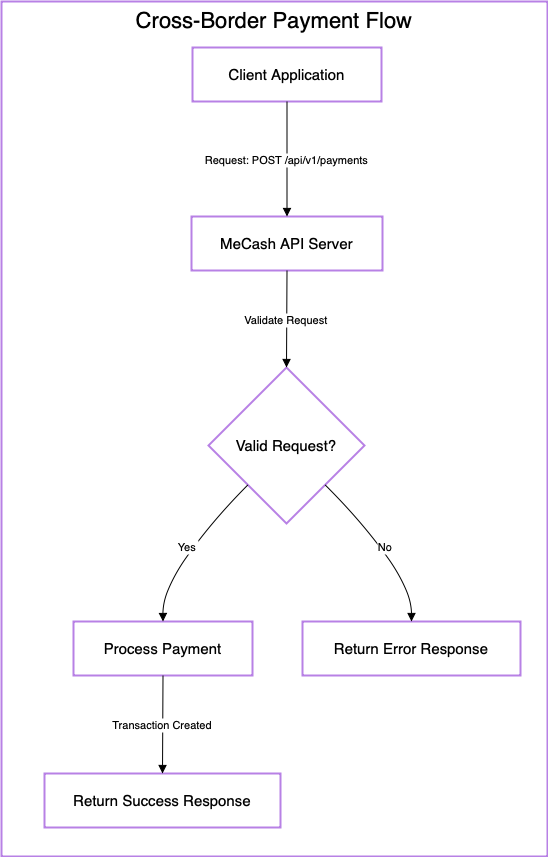

The diagram above was exported from draw.io. Its source (the exported page's mxGraphModel, read from the mxfile embedded in the PNG):
<mxGraphModel dx="681" dy="541" grid="1" gridSize="10" guides="1" tooltips="1" connect="1" arrows="1" fold="1" page="1" pageScale="1" pageWidth="850" pageHeight="1100" math="0" shadow="0">
  <root>
    <mxCell id="0" />
    <mxCell id="1" parent="0" />
    <mxCell id="2X92Wlapu6UOX4Hcx5sU-24" value="Cross-Border Payment Flow" style="whiteSpace=wrap;strokeWidth=2;verticalAlign=top;fontSize=22;strokeColor=#B881E5;" vertex="1" parent="1">
      <mxGeometry x="20" y="20" width="546" height="855" as="geometry" />
    </mxCell>
    <mxCell id="2X92Wlapu6UOX4Hcx5sU-25" value="Client Application" style="whiteSpace=wrap;strokeWidth=2;strokeColor=#B881E5;fontSize=15;" vertex="1" parent="2X92Wlapu6UOX4Hcx5sU-24">
      <mxGeometry x="191" y="46" width="189" height="54" as="geometry" />
    </mxCell>
    <mxCell id="2X92Wlapu6UOX4Hcx5sU-26" value="MeCash API Server" style="whiteSpace=wrap;strokeWidth=2;strokeColor=#B881E5;fontSize=15;" vertex="1" parent="2X92Wlapu6UOX4Hcx5sU-24">
      <mxGeometry x="190" y="215" width="191" height="54" as="geometry" />
    </mxCell>
    <mxCell id="2X92Wlapu6UOX4Hcx5sU-27" value="Valid Request?" style="rhombus;strokeWidth=2;whiteSpace=wrap;strokeColor=#B881E5;fontSize=15;" vertex="1" parent="2X92Wlapu6UOX4Hcx5sU-24">
      <mxGeometry x="207" y="366" width="156" height="156" as="geometry" />
    </mxCell>
    <mxCell id="2X92Wlapu6UOX4Hcx5sU-28" value="Process Payment" style="whiteSpace=wrap;strokeWidth=2;strokeColor=#B881E5;fontSize=15;" vertex="1" parent="2X92Wlapu6UOX4Hcx5sU-24">
      <mxGeometry x="72" y="620" width="179" height="54" as="geometry" />
    </mxCell>
    <mxCell id="2X92Wlapu6UOX4Hcx5sU-29" value="Return Error Response" style="whiteSpace=wrap;strokeWidth=2;strokeColor=#B881E5;fontSize=15;" vertex="1" parent="2X92Wlapu6UOX4Hcx5sU-24">
      <mxGeometry x="301" y="620" width="218" height="54" as="geometry" />
    </mxCell>
    <mxCell id="2X92Wlapu6UOX4Hcx5sU-30" value="Return Success Response" style="whiteSpace=wrap;strokeWidth=2;strokeColor=#B881E5;fontSize=15;" vertex="1" parent="2X92Wlapu6UOX4Hcx5sU-24">
      <mxGeometry x="43" y="772" width="236" height="54" as="geometry" />
    </mxCell>
    <mxCell id="2X92Wlapu6UOX4Hcx5sU-31" value="Request: POST /api/v1/payments" style="curved=1;startArrow=none;endArrow=block;exitX=0.5;exitY=0.99;entryX=0.5;entryY=-0.01;rounded=0;" edge="1" parent="2X92Wlapu6UOX4Hcx5sU-24" source="2X92Wlapu6UOX4Hcx5sU-25" target="2X92Wlapu6UOX4Hcx5sU-26">
      <mxGeometry relative="1" as="geometry">
        <Array as="points" />
      </mxGeometry>
    </mxCell>
    <mxCell id="2X92Wlapu6UOX4Hcx5sU-32" value="Validate Request" style="curved=1;startArrow=none;endArrow=block;exitX=0.5;exitY=0.99;entryX=0.5;entryY=0;rounded=0;" edge="1" parent="2X92Wlapu6UOX4Hcx5sU-24" source="2X92Wlapu6UOX4Hcx5sU-26" target="2X92Wlapu6UOX4Hcx5sU-27">
      <mxGeometry relative="1" as="geometry">
        <Array as="points" />
      </mxGeometry>
    </mxCell>
    <mxCell id="2X92Wlapu6UOX4Hcx5sU-33" value="Yes" style="curved=1;startArrow=none;endArrow=block;exitX=0.01;exitY=1;entryX=0.5;entryY=0;rounded=0;" edge="1" parent="2X92Wlapu6UOX4Hcx5sU-24" source="2X92Wlapu6UOX4Hcx5sU-27" target="2X92Wlapu6UOX4Hcx5sU-28">
      <mxGeometry relative="1" as="geometry">
        <Array as="points">
          <mxPoint x="161" y="571" />
        </Array>
      </mxGeometry>
    </mxCell>
    <mxCell id="2X92Wlapu6UOX4Hcx5sU-34" value="No" style="curved=1;startArrow=none;endArrow=block;exitX=0.99;exitY=1;entryX=0.5;entryY=0;rounded=0;" edge="1" parent="2X92Wlapu6UOX4Hcx5sU-24" source="2X92Wlapu6UOX4Hcx5sU-27" target="2X92Wlapu6UOX4Hcx5sU-29">
      <mxGeometry relative="1" as="geometry">
        <Array as="points">
          <mxPoint x="410" y="571" />
        </Array>
      </mxGeometry>
    </mxCell>
    <mxCell id="2X92Wlapu6UOX4Hcx5sU-35" value="Transaction Created" style="curved=1;startArrow=none;endArrow=block;exitX=0.5;exitY=1;entryX=0.5;entryY=-0.01;rounded=0;" edge="1" parent="2X92Wlapu6UOX4Hcx5sU-24" source="2X92Wlapu6UOX4Hcx5sU-28" target="2X92Wlapu6UOX4Hcx5sU-30">
      <mxGeometry relative="1" as="geometry">
        <Array as="points" />
      </mxGeometry>
    </mxCell>
  </root>
</mxGraphModel>